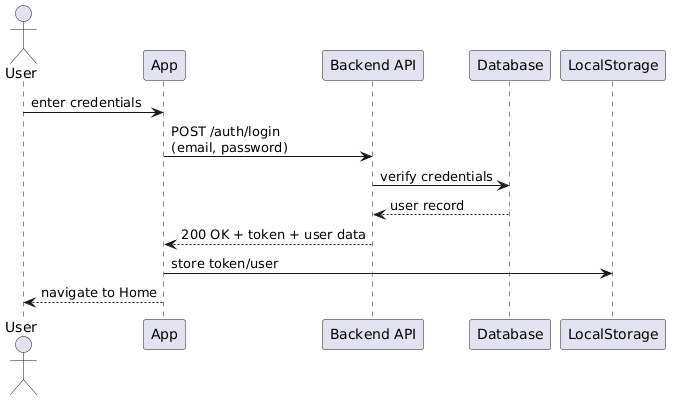

The diagram above was rendered by PlantUML. Its source (embedded in the PNG):
@startuml
actor User
participant App
participant "Backend API" as API
participant Database

User -> App : enter credentials
App -> API : POST /auth/login\n(email, password)
API -> Database : verify credentials
Database --> API : user record
API --> App : 200 OK + token + user data
App -> LocalStorage : store token/user
App --> User : navigate to Home
@enduml